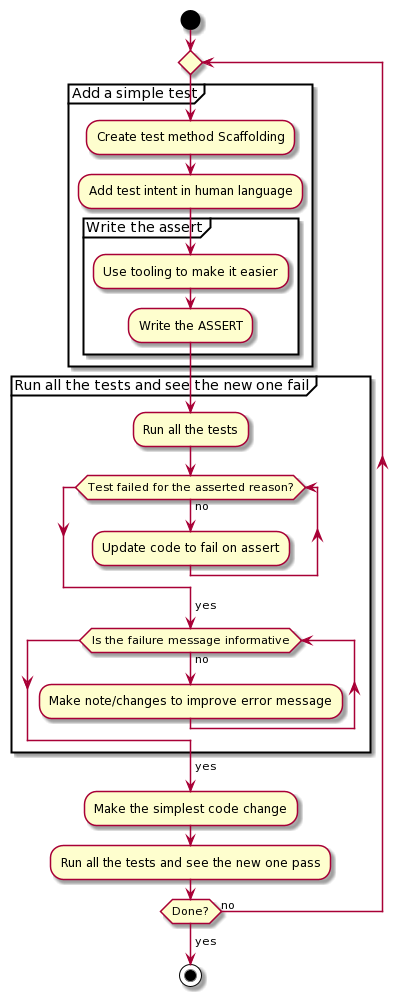

The diagram above was rendered by PlantUML. Its source (embedded in the PNG):
@startuml
start

repeat 
  partition "Add a simple test"{
    :Create test method Scaffolding;
    :Add test intent in human language;
    partition "Write the assert"{
      :Use tooling to make it easier;
      :Write the ASSERT;
    }
  }
  partition "Run all the tests and see the new one fail"{
    :Run all the tests;
    while (Test failed for the asserted reason?) is (no)
      :Update code to fail on assert;
    endwhile
    -> yes;
    while (Is the failure message informative) is (no)
      :Make note/changes to improve error message;
    endwhile
    -> yes;

  }
:Make the simplest code change;
  :Run all the tests and see the new one pass;
  
repeat while (Done?) is (no)
->yes;

stop
@enduml